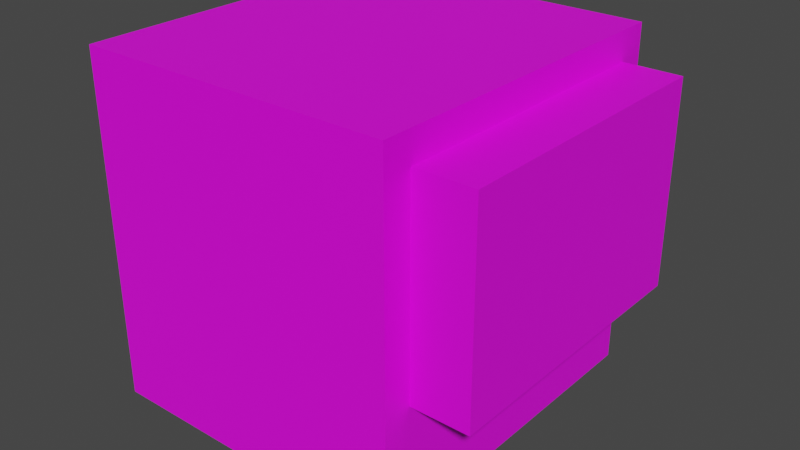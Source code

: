 # Source: turtle.blend  (saved by Blender 3.4.6; exported with 4.5.12 LTS)
import bpy
from mathutils import Matrix  # noqa: F401  (used for matrix-valued properties, if any)

bpy.ops.wm.read_factory_settings(use_empty=True)
scene = bpy.context.scene
scene.name = 'Scene'

# ---- collections
col_collection = bpy.data.collections.new('Collection'); scene.collection.children.link(col_collection)

# ---- images (referenced by path relative to the original .blend; pixels are not part of the script)
import os
ASSET_DIR = os.environ.get("B2B_ASSET_DIR", "")  # directory of the original .blend (textures are referenced by path, not embedded)
HERE = os.path.dirname(os.path.abspath(__file__))  # packed textures are extracted next to this script under _unpacked/

def load_image(name, relpath, width, height, colorspace="sRGB"):
    """Load a texture the original file referenced (path relative to the .blend, or extracted next to this script)."""
    p = next((c for c in (os.path.join(HERE, relpath), os.path.join(ASSET_DIR, relpath)) if relpath and os.path.exists(c)), "")
    if p:
        img = bpy.data.images.load(p, check_existing=True)
        img.name = name
    else:  # same state as the original file: an image datablock whose file is absent (Cycles renders it pink)
        img = bpy.data.images.new(name, width, height)
        img.source = "FILE"
        img.filepath = "//" + (relpath or name)
    img.colorspace_settings.name = colorspace
    return img
img_turtle_advanced_front_png = load_image('turtle_advanced_front.png', 'turtle_advanced_front.png', 1024, 1024, 'sRGB')
img_turtle_advanced_left_png = load_image('turtle_advanced_left.png', 'turtle_advanced_left.png', 1024, 1024, 'sRGB')
img_turtle_advanced_right_png = load_image('turtle_advanced_right.png', 'turtle_advanced_right.png', 1024, 1024, 'sRGB')
img_turtle_advanced_top_png = load_image('turtle_advanced_top.png', 'turtle_advanced_top.png', 1024, 1024, 'sRGB')
img_turtle_advanced_bottom_png = load_image('turtle_advanced_bottom.png', 'turtle_advanced_bottom.png', 1024, 1024, 'sRGB')
img_turtle_advanced_back_png = load_image('turtle_advanced_back.png', 'turtle_advanced_back.png', 1024, 1024, 'sRGB')
img_turtle_advanced_backpack_png = load_image('turtle_advanced_backpack.png', 'turtle_advanced_backpack.png', 1024, 1024, 'sRGB')

# ---- materials (node trees are filled in below, after node groups)
mat_front = bpy.data.materials.new('Front')
mat_front.alpha_threshold = 0.0
mat_front.use_transparent_shadow = False
mat_front.roughness = 0.5
mat_front.line_color = (0.0, 0.0, 0.0, 1.0)
mat_left = bpy.data.materials.new('Left')
mat_left.use_transparent_shadow = False
mat_right = bpy.data.materials.new('Right')
mat_right.use_transparent_shadow = False
mat_top = bpy.data.materials.new('Top')
mat_top.use_transparent_shadow = False
mat_bottom = bpy.data.materials.new('Bottom')
mat_bottom.use_transparent_shadow = False
mat_back = bpy.data.materials.new('Back')
mat_back.use_transparent_shadow = False
mat_backpack = bpy.data.materials.new('Backpack')
mat_backpack.use_transparent_shadow = False

# ---- material node trees
mat_front.use_nodes = True; mat_front.node_tree.nodes.clear()
_N = mat_front.node_tree.nodes; _L = mat_front.node_tree.links
n0 = _N.new('ShaderNodeOutputMaterial'); n0.name = 'Material Output'; n0.location = (300, 300)
n1 = _N.new('ShaderNodeBsdfPrincipled'); n1.name = 'Principled BSDF'; n1.location = (10, 300)
n1.distribution = 'GGX'
n1.subsurface_method = 'RANDOM_WALK_SKIN'
n1.inputs[3].default_value = 1.45
n1.inputs[27].default_value = (0.0, 0.0, 0.0, 1.0)
n1.inputs[28].default_value = 1.0
n2 = _N.new('ShaderNodeTexImage'); n2.name = 'Image Texture'; n2.location = (-280, 280)
n2.image = img_turtle_advanced_front_png
n2.interpolation = 'Closest'
_L.new(n1.outputs[0], n0.inputs[0])
_L.new(n2.outputs[0], n1.inputs[0])
n0.is_active_output = True
mat_left.use_nodes = True; mat_left.node_tree.nodes.clear()
_N = mat_left.node_tree.nodes; _L = mat_left.node_tree.links
n0 = _N.new('ShaderNodeBsdfPrincipled'); n0.name = 'Principled BSDF'; n0.location = (10, 300)
n0.distribution = 'GGX'
n0.subsurface_method = 'RANDOM_WALK_SKIN'
n0.inputs[3].default_value = 1.45
n0.inputs[27].default_value = (0.0, 0.0, 0.0, 1.0)
n0.inputs[28].default_value = 1.0
n1 = _N.new('ShaderNodeOutputMaterial'); n1.name = 'Material Output'; n1.location = (300, 300)
n2 = _N.new('ShaderNodeTexImage'); n2.name = 'Image Texture'; n2.location = (-280, 280)
n2.image = img_turtle_advanced_left_png
n2.interpolation = 'Closest'
_L.new(n0.outputs[0], n1.inputs[0])
_L.new(n2.outputs[0], n0.inputs[0])
n1.is_active_output = True
mat_right.use_nodes = True; mat_right.node_tree.nodes.clear()
_N = mat_right.node_tree.nodes; _L = mat_right.node_tree.links
n0 = _N.new('ShaderNodeBsdfPrincipled'); n0.name = 'Principled BSDF'; n0.location = (10, 300)
n0.distribution = 'GGX'
n0.subsurface_method = 'RANDOM_WALK_SKIN'
n0.inputs[3].default_value = 1.45
n0.inputs[27].default_value = (0.0, 0.0, 0.0, 1.0)
n0.inputs[28].default_value = 1.0
n1 = _N.new('ShaderNodeOutputMaterial'); n1.name = 'Material Output'; n1.location = (300, 300)
n2 = _N.new('ShaderNodeTexImage'); n2.name = 'Image Texture'; n2.location = (-280, 280)
n2.image = img_turtle_advanced_right_png
n2.interpolation = 'Closest'
_L.new(n0.outputs[0], n1.inputs[0])
_L.new(n2.outputs[0], n0.inputs[0])
n1.is_active_output = True
mat_top.use_nodes = True; mat_top.node_tree.nodes.clear()
_N = mat_top.node_tree.nodes; _L = mat_top.node_tree.links
n0 = _N.new('ShaderNodeBsdfPrincipled'); n0.name = 'Principled BSDF'; n0.location = (10, 300)
n0.distribution = 'GGX'
n0.subsurface_method = 'RANDOM_WALK_SKIN'
n0.inputs[3].default_value = 1.45
n0.inputs[27].default_value = (0.0, 0.0, 0.0, 1.0)
n0.inputs[28].default_value = 1.0
n1 = _N.new('ShaderNodeOutputMaterial'); n1.name = 'Material Output'; n1.location = (300, 300)
n2 = _N.new('ShaderNodeTexImage'); n2.name = 'Image Texture'; n2.location = (-280, 280)
n2.image = img_turtle_advanced_top_png
n2.interpolation = 'Closest'
_L.new(n0.outputs[0], n1.inputs[0])
_L.new(n2.outputs[0], n0.inputs[0])
n1.is_active_output = True
mat_bottom.use_nodes = True; mat_bottom.node_tree.nodes.clear()
_N = mat_bottom.node_tree.nodes; _L = mat_bottom.node_tree.links
n0 = _N.new('ShaderNodeBsdfPrincipled'); n0.name = 'Principled BSDF'; n0.location = (10, 300)
n0.distribution = 'GGX'
n0.subsurface_method = 'RANDOM_WALK_SKIN'
n0.inputs[3].default_value = 1.45
n0.inputs[27].default_value = (0.0, 0.0, 0.0, 1.0)
n0.inputs[28].default_value = 1.0
n1 = _N.new('ShaderNodeOutputMaterial'); n1.name = 'Material Output'; n1.location = (300, 300)
n2 = _N.new('ShaderNodeTexImage'); n2.name = 'Image Texture'; n2.location = (-280, 280)
n2.image = img_turtle_advanced_bottom_png
n2.interpolation = 'Closest'
_L.new(n0.outputs[0], n1.inputs[0])
_L.new(n2.outputs[0], n0.inputs[0])
n1.is_active_output = True
mat_back.use_nodes = True; mat_back.node_tree.nodes.clear()
_N = mat_back.node_tree.nodes; _L = mat_back.node_tree.links
n0 = _N.new('ShaderNodeBsdfPrincipled'); n0.name = 'Principled BSDF'; n0.location = (10, 300)
n0.distribution = 'GGX'
n0.subsurface_method = 'RANDOM_WALK_SKIN'
n0.inputs[3].default_value = 1.45
n0.inputs[27].default_value = (0.0, 0.0, 0.0, 1.0)
n0.inputs[28].default_value = 1.0
n1 = _N.new('ShaderNodeOutputMaterial'); n1.name = 'Material Output'; n1.location = (300, 300)
n2 = _N.new('ShaderNodeTexImage'); n2.name = 'Image Texture'; n2.location = (-280, 280)
n2.image = img_turtle_advanced_back_png
n2.interpolation = 'Closest'
_L.new(n0.outputs[0], n1.inputs[0])
_L.new(n2.outputs[0], n0.inputs[0])
n1.is_active_output = True
mat_backpack.use_nodes = True; mat_backpack.node_tree.nodes.clear()
_N = mat_backpack.node_tree.nodes; _L = mat_backpack.node_tree.links
n0 = _N.new('ShaderNodeBsdfPrincipled'); n0.name = 'Principled BSDF'; n0.location = (10, 300)
n0.distribution = 'GGX'
n0.subsurface_method = 'RANDOM_WALK_SKIN'
n0.inputs[3].default_value = 1.45
n0.inputs[27].default_value = (0.0, 0.0, 0.0, 1.0)
n0.inputs[28].default_value = 1.0
n1 = _N.new('ShaderNodeOutputMaterial'); n1.name = 'Material Output'; n1.location = (300, 300)
n2 = _N.new('ShaderNodeTexImage'); n2.name = 'Image Texture'; n2.location = (-280, 280)
n2.image = img_turtle_advanced_backpack_png
n2.interpolation = 'Closest'
_L.new(n0.outputs[0], n1.inputs[0])
_L.new(n2.outputs[0], n0.inputs[0])
n1.is_active_output = True

# ---- world
world_world = bpy.data.worlds.new('World'); scene.world = world_world
world_world.use_nodes = True; world_world.node_tree.nodes.clear()
_N = world_world.node_tree.nodes; _L = world_world.node_tree.links
n0 = _N.new('ShaderNodeOutputWorld'); n0.name = 'World Output'; n0.location = (300, 300)
n1 = _N.new('ShaderNodeBackground'); n1.name = 'Background'; n1.location = (10, 300)
n1.inputs[0].default_value = (0.05088, 0.05088, 0.05088, 1.0)
_L.new(n1.outputs[0], n0.inputs[0])
n0.is_active_output = True
world_world.color = (0.05088, 0.05088, 0.05088)
world_world.use_sun_shadow = False
world_world.sun_shadow_jitter_overblur = 0.0

# ---- meshes
me_cube = bpy.data.meshes.new('Cube')
me_cube.from_pydata([(0.3125, 0.375, 0.375), (0.3125, 0.375, -0.375), (0.3125, -0.375, 0.375), (0.3125, -0.375, -0.375), (-0.375, 0.375, 0.375), (-0.375, 0.375, -0.375), (-0.375, -0.375, 0.375), (-0.375, -0.375, -0.375), (0.3125, -0.3125, -0.125), (0.3125, -0.3125, 0.3125), (0.3125, 0.3125, -0.125), (0.3125, 0.3125, 0.3125), (0.4375, -0.3125, -0.125), (0.4375, -0.3125, 0.3125), (0.4375, 0.3125, -0.125), (0.4375, 0.3125, 0.3125)], [], [(0, 4, 6, 2), (3, 2, 6, 7), (7, 6, 4, 5), (5, 1, 3, 7), (1, 0, 2, 3), (5, 4, 0, 1), (8, 9, 11, 10), (10, 11, 15, 14), (14, 15, 13, 12), (12, 13, 9, 8), (10, 14, 12, 8), (15, 11, 9, 13)])
me_cube.polygons.foreach_set('material_index', [3, 1, 0, 4, 5, 2, 7, 7, 7, 7, 7, 7])
_uv = me_cube.uv_layers.new(name='UVMap')
_uv.uv.foreach_set('vector', [0.75, 0.3125, 0.75, 1.0, 0.0, 1.0, 0.0, 0.3125, 0.6875, 0.25, 0.6914, 1.002, 0.0, 1.0, 0.0, 0.25, 0.75, 0.25, 0.75, 1.0, 0.0, 1.0, 0.0, 0.25, 0.75, 0.3125, 0.75, 1.0, -2.98e-08, 1.0, 3.725e-08, 0.3125, 0.75, 0.25, 0.75, 1.0, 0.0, 1.0, 0.0, 0.25, 0.6875, 0.25, 0.6875, 1.0, 0.0, 1.0, 0.0, 0.25, 0.375, 0.0, 0.625, 0.0, 0.625, 0.25, 0.375, 0.25, 0.875, 0.4375, 0.875, 0.875, 0.75, 0.875, 0.75, 0.4375, 0.75, 0.4375, 0.75, 0.875, 0.125, 0.875, 0.125, 0.4375, 0.125, 0.4375, 0.125, 0.875, 0.0, 0.875, -1.49e-08, 0.4375, 0.75, 0.3125, 0.75, 0.4375, 0.125, 0.4375, 0.125, 0.3125, 0.75, 0.875, 0.75, 1.0, 0.125, 1.0, 0.125, 0.875])
me_cube.materials.append(mat_front)
me_cube.materials.append(mat_left)
me_cube.materials.append(mat_right)
me_cube.materials.append(mat_top)
me_cube.materials.append(mat_bottom)
me_cube.materials.append(mat_back)
me_cube.materials.append(None)
me_cube.materials.append(mat_backpack)
me_cube.use_mirror_vertex_groups = False
me_cube.update()

# ---- objects
ob_cube = bpy.data.objects.new('Cube', me_cube)

# ---- transforms, parenting, visibility, modifiers, constraints
ob_cube.location = (0.0, 0.0, 0.0)
ob_cube.lock_rotations_4d = False
ob_cube.empty_display_type = 'ARROWS'
ob_cube.lineart.crease_threshold = 0.0

# ---- collection membership
col_collection.objects.link(ob_cube)

# ---- scene / render settings (as saved in the file)
scene.frame_start = 1; scene.frame_end = 250; scene.frame_set(0)
scene.render.engine = 'BLENDER_EEVEE_NEXT'
scene.cycles.sampling_pattern = 'TABULATED_SOBOL'
scene.cycles.use_light_tree = False
scene.view_settings.view_transform = 'Filmic'
bpy.context.view_layer.update()

# ---- added for rendering (the .blend has no active camera and no usable light): camera, sun
cam_auto = bpy.data.cameras.new('AutoCamera')
cam_auto.lens = 50.0
cam_auto.sensor_width = 36.0
cam_auto.clip_end = 1000.0
ob_auto_camera = bpy.data.objects.new('AutoCamera', cam_auto)
scene.collection.objects.link(ob_auto_camera)
ob_auto_camera.location = (1.26744, -1.48343, 0.988952)
ob_auto_camera.rotation_euler = (1.09748, -7.21219e-08, 0.694738)
scene.camera = ob_auto_camera
light_auto_sun = bpy.data.lights.new('AutoSun', 'SUN')
light_auto_sun.energy = 3.0
light_auto_sun.angle = 0.0523599
ob_auto_sun = bpy.data.objects.new('AutoSun', light_auto_sun)
scene.collection.objects.link(ob_auto_sun)
ob_auto_sun.rotation_euler = (0.872665, 0.174533, 0.523599)
bpy.context.view_layer.update()
